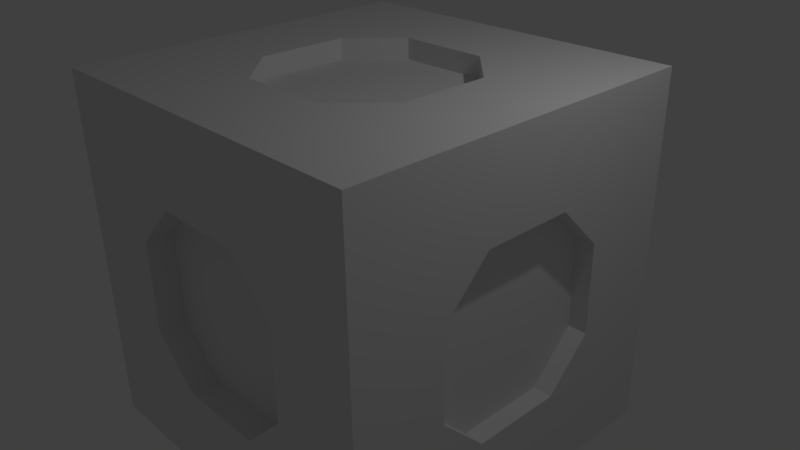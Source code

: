 # Source: Cube.blend  (saved by Blender 2.77.0; exported with 4.5.12 LTS)
import bpy
from mathutils import Matrix  # noqa: F401  (used for matrix-valued properties, if any)

bpy.ops.wm.read_factory_settings(use_empty=True)
scene = bpy.context.scene
scene.name = 'Scene'

# ---- collections
col_collection_1 = bpy.data.collections.new('Collection 1'); scene.collection.children.link(col_collection_1)

# ---- materials (node trees are filled in below, after node groups)
mat_material = bpy.data.materials.new('Material')
mat_material.alpha_threshold = 0.0
mat_material.use_transparent_shadow = False
mat_material.roughness = 0.5
mat_material.line_color = (0.0, 0.0, 0.0, 1.0)

# ---- material node trees

# ---- world
world_world = bpy.data.worlds.new('World'); scene.world = world_world
world_world.color = (0.05088, 0.05088, 0.05088)
world_world.use_sun_shadow = False
world_world.sun_shadow_jitter_overblur = 0.0
world_world.cycles.sampling_method = 'MANUAL'

# ---- cameras
cam_camera = bpy.data.cameras.new('Camera')
cam_camera.clip_end = 100.0
cam_camera.lens = 35.0
cam_camera.sensor_width = 32.0
cam_camera.sensor_height = 18.0
cam_camera.ortho_scale = 7.314
cam_camera.dof.focus_distance = 0.0
cam_camera.dof.aperture_fstop = 128.0

# ---- lights
light_lamp = bpy.data.lights.new('Lamp', 'POINT')
light_lamp.transmission_factor = 0.0
light_lamp.cutoff_distance = 30.0
light_lamp.energy = 100.0
light_lamp.shadow_buffer_clip_start = 1.001
light_lamp.shadow_soft_size = 0.1
light_lamp.shadow_maximum_resolution = 0.006
light_lamp.use_absolute_resolution = True

# ---- meshes
me_cube = bpy.data.meshes.new('Cube')
me_cube.from_pydata([(1.0, 1.0, -1.0), (1.0, -1.0, -1.0), (-1.0, -1.0, -1.0), (-1.0, 1.0, -1.0), (1.0, 1.0, 1.0), (1.0, -1.0, 1.0), (-1.0, -1.0, 1.0), (-1.0, 1.0, 1.0), (1.0, -5.96e-08, -1.0), (1.788e-07, 1.0, -1.0), (1.0, 1.0, 0.0), (0.0, -1.0, -1.0), (1.0, -1.0, 0.0), (-1.0, 2.98e-07, -1.0), (-1.0, -1.0, 0.0), (-1.0, 1.0, 0.0), (1.0, -5.364e-07, 1.0), (2.384e-07, 1.0, 1.0), (-5.364e-07, -1.0, 1.0), (-1.0, 1.788e-07, 1.0), (-4.172e-07, -1.0, 0.5), (0.25, -1.0, 0.5), (0.5, -1.0, 0.0), (0.5, -1.0, 0.25), (-0.5, 0.25, 0.8728), (0.25, -0.5, -0.8862), (1.0, -0.5, -1.0), (-0.5, 1.0, -1.0), (1.0, 1.0, 0.5), (-0.5, -1.0, -1.0), (1.0, -1.0, 0.5), (-1.0, 0.5, -1.0), (-1.0, -1.0, 0.5), (-1.0, 1.0, 0.5), (1.0, -0.5, 1.0), (-0.5, 1.0, 1.0), (-0.5, -1.0, 1.0), (-1.0, 0.5, 1.0), (1.0, 0.5, -1.0), (0.5, 1.0, -1.0), (1.0, 1.0, -0.5), (0.5, -1.0, -1.0), (1.0, -1.0, -0.5), (-1.0, -0.5, -1.0), (-1.0, -1.0, -0.5), (-1.0, 1.0, -0.5), (1.0, 0.5, 1.0), (0.5, 1.0, 1.0), (0.5, -1.0, 1.0), (-1.0, -0.5, 1.0), (-0.5, 1.0, 0.0), (0.5, 1.0, 0.0), (2.384e-07, 1.0, 0.5), (2.086e-07, 1.0, -0.5), (-1.0, 0.5, 0.0), (-1.0, -0.5, 0.0), (-1.0, 2.682e-07, -0.5), (-1.0, 2.086e-07, 0.5), (-0.5, -1.0, 0.0), (0.5, -1.0, 0.0), (-1.49e-07, -1.0, -0.5), (-4.172e-07, -1.0, 0.5), (1.0, -0.5, 0.0), (1.0, 0.5, 0.0), (1.0, -1.788e-07, -0.5), (1.0, -4.172e-07, 0.5), (-3.427e-07, -0.5, 1.0), (4.47e-08, 0.5, 1.0), (0.5, -3.576e-07, 1.0), (-0.5, 0.0, 1.0), (-0.5, 2.086e-07, -1.0), (0.5, 2.98e-08, -1.0), (1.192e-07, 0.5, -1.0), (2.98e-08, -0.5, -1.0), (0.5, -0.5, -1.0), (0.5, 0.5, -1.0), (-0.5, 0.5, -1.0), (-0.5, 0.5, 1.0), (0.5, 0.5, 1.0), (0.5, -0.5, 1.0), (1.0, 0.5, 0.5), (1.0, 0.5, -0.5), (1.0, -0.5, -0.5), (0.5, -1.0, 0.5), (0.5, -1.0, -0.5), (-0.5, -1.0, -0.5), (-1.0, -0.5, 0.5), (-1.0, -0.5, -0.5), (-1.0, 0.5, -0.5), (0.5, 1.0, -0.5), (0.5, 1.0, 0.5), (-0.5, 1.0, 0.5), (-0.5, 1.0, -0.5), (-1.0, 0.5, 0.5), (-0.5, -1.0, 0.5), (1.0, -0.5, 0.5), (-0.5, -0.5, 1.0), (-0.5, -0.5, -1.0), (1.0, -0.75, -1.0), (-0.75, 1.0, -1.0), (1.0, 1.0, 0.75), (-0.75, -1.0, -1.0), (1.0, -1.0, 0.75), (-1.0, 0.75, -1.0), (-1.0, -1.0, 0.75), (-1.0, 1.0, 0.75), (1.0, -0.75, 1.0), (-0.75, 1.0, 1.0), (-0.75, -1.0, 1.0), (-1.0, 0.75, 1.0), (1.0, 0.25, -1.0), (0.25, 1.0, -1.0), (1.0, 1.0, -0.25), (0.25, -1.0, -1.0), (1.0, -1.0, -0.25), (-1.0, -0.25, -1.0), (-1.0, -1.0, -0.25), (-1.0, 1.0, -0.25), (1.0, 0.25, 1.0), (0.25, 1.0, 1.0), (0.25, -1.0, 1.0), (-1.0, -0.25, 1.0), (-0.75, 1.0, 0.0), (2.384e-07, 1.0, 0.75), (-1.0, 0.75, 0.0), (-1.0, 2.831e-07, -0.75), (-0.75, -1.0, 0.0), (-7.451e-08, -1.0, -0.75), (1.0, -0.75, 0.0), (1.0, -1.192e-07, -0.75), (-4.396e-07, -0.75, 1.0), (0.75, -4.47e-07, 1.0), (-0.75, 2.533e-07, -1.0), (1.49e-07, 0.75, -1.0), (1.0, -0.25, -1.0), (-0.25, 1.0, -1.0), (1.0, 1.0, 0.25), (-0.25, -1.0, -1.0), (1.0, -1.0, 0.25), (-1.0, 0.25, -1.0), (-1.0, -1.0, 0.25), (-1.0, 1.0, 0.25), (1.0, -0.25, 1.0), (-0.25, 1.0, 1.0), (-0.25, -1.0, 1.0), (-1.0, 0.25, 1.0), (1.0, 0.75, -1.0), (0.75, 1.0, -1.0), (1.0, 1.0, -0.75), (0.75, -1.0, -1.0), (1.0, -1.0, -0.75), (-1.0, -0.75, -1.0), (-1.0, -1.0, -0.75), (-1.0, 1.0, -0.75), (1.0, 0.75, 1.0), (0.75, 1.0, 1.0), (0.75, -1.0, 1.0), (-1.0, -0.75, 1.0), (0.75, 1.0, 0.0), (1.937e-07, 1.0, -0.75), (-1.0, -0.75, 0.0), (-1.0, 1.937e-07, 0.75), (0.75, -1.0, 0.0), (-4.768e-07, -1.0, 0.75), (1.0, 0.75, 0.0), (1.0, -4.768e-07, 0.75), (1.416e-07, 0.75, 1.0), (-0.75, 8.941e-08, 1.0), (0.75, -1.49e-08, -1.0), (1.49e-08, -0.75, -1.0), (0.25, -0.5, -1.0), (0.75, -0.5, -1.0), (0.5, -0.25, -1.0), (0.5, -0.75, -1.0), (0.25, 0.5, -1.0), (0.75, 0.5, -1.0), (0.5, 0.75, -1.0), (0.5, 0.25, -1.0), (-0.75, 0.5, -1.0), (-0.25, 0.5, -1.0), (-0.5, 0.75, -1.0), (-0.5, 0.25, -1.0), (-0.5, 0.25, 1.0), (-0.5, 0.75, 1.0), (-0.25, 0.5, 1.0), (-0.75, 0.5, 1.0), (0.5, 0.25, 1.0), (0.5, 0.75, 1.0), (0.75, 0.5, 1.0), (0.25, 0.5, 1.0), (0.5, -0.75, 1.0), (0.5, -0.25, 1.0), (0.75, -0.5, 1.0), (0.25, -0.5, 1.0), (1.0, 0.25, 0.5), (1.0, 0.75, 0.5), (1.0, 0.5, 0.25), (1.0, 0.5, 0.75), (1.0, 0.25, -0.5), (1.0, 0.75, -0.5), (1.0, 0.5, -0.75), (1.0, 0.5, -0.25), (1.0, -0.75, -0.5), (1.0, -0.25, -0.5), (1.0, -0.5, -0.75), (1.0, -0.5, -0.25), (0.25, -1.0, 0.5), (0.75, -1.0, 0.5), (0.5, -1.0, 0.25), (0.5, -1.0, 0.75), (0.25, -1.0, -0.5), (0.75, -1.0, -0.5), (0.5, -1.0, -0.75), (0.5, -1.0, -0.25), (-0.75, -1.0, -0.5), (-0.25, -1.0, -0.5), (-0.5, -1.0, -0.75), (-0.5, -1.0, -0.25), (-1.0, -0.25, 0.5), (-1.0, -0.75, 0.5), (-1.0, -0.5, 0.25), (-1.0, -0.5, 0.75), (-1.0, -0.25, -0.5), (-1.0, -0.75, -0.5), (-1.0, -0.5, -0.75), (-1.0, -0.5, -0.25), (-1.0, 0.75, -0.5), (-1.0, 0.25, -0.5), (-1.0, 0.5, -0.75), (-1.0, 0.5, -0.25), (0.25, 1.0, -0.5), (0.75, 1.0, -0.5), (0.5, 1.0, -0.25), (0.5, 1.0, -0.75), (0.25, 1.0, 0.5), (0.75, 1.0, 0.5), (0.5, 1.0, 0.75), (0.5, 1.0, 0.25), (-0.75, 1.0, 0.5), (-0.25, 1.0, 0.5), (-0.5, 1.0, 0.75), (-0.5, 1.0, 0.25), (-0.75, 1.0, -0.5), (-0.25, 1.0, -0.5), (-0.5, 1.0, -0.25), (-0.5, 1.0, -0.75), (-1.0, 0.75, 0.5), (-1.0, 0.25, 0.5), (-1.0, 0.5, 0.25), (-1.0, 0.5, 0.75), (-0.75, -1.0, 0.5), (-0.25, -1.0, 0.5), (-0.5, -1.0, 0.25), (-0.5, -1.0, 0.75), (1.0, -0.75, 0.5), (1.0, -0.25, 0.5), (1.0, -0.5, 0.25), (1.0, -0.5, 0.75), (-0.5, -0.75, 1.0), (-0.5, -0.25, 1.0), (-0.25, -0.5, 1.0), (-0.75, -0.5, 1.0), (-0.75, -0.5, -1.0), (-0.25, -0.5, -1.0), (-0.5, -0.25, -1.0), (-0.5, -0.75, -1.0), (-0.25, -0.75, -1.0), (-0.75, -0.25, -1.0), (-0.75, -0.25, 1.0), (-0.25, -0.75, 1.0), (1.0, -0.25, 0.75), (1.0, -0.75, 0.25), (-0.25, -1.0, 0.75), (-0.75, -1.0, 0.25), (-1.0, 0.25, 0.75), (-1.0, 0.75, 0.25), (-0.25, 1.0, -0.75), (-0.75, 1.0, -0.25), (-0.25, 1.0, 0.75), (-0.75, 1.0, 0.75), (0.75, 1.0, 0.25), (0.75, 1.0, 0.75), (0.25, 1.0, 0.75), (0.75, 1.0, -0.75), (0.75, 1.0, -0.25), (-1.0, 0.25, -0.75), (-1.0, 0.75, -0.75), (-1.0, -0.75, -0.25), (-1.0, -0.75, -0.75), (-1.0, -0.25, -0.75), (-1.0, -0.75, 0.75), (-1.0, -0.75, 0.25), (-0.25, -1.0, -0.75), (-0.75, -1.0, -0.75), (0.75, -1.0, -0.25), (0.75, -1.0, -0.75), (0.25, -1.0, -0.75), (0.75, -1.0, 0.75), (0.75, -1.0, 0.25), (1.0, -0.25, -0.75), (1.0, -0.75, -0.75), (1.0, 0.75, -0.25), (1.0, 0.75, -0.75), (1.0, 0.25, -0.75), (1.0, 0.75, 0.75), (1.0, 0.75, 0.25), (0.75, -0.25, 1.0), (0.75, -0.75, 1.0), (0.25, 0.75, 1.0), (0.75, 0.75, 1.0), (0.75, 0.25, 1.0), (-0.75, 0.75, 1.0), (-0.25, 0.75, 1.0), (-0.25, 0.75, -1.0), (-0.75, 0.75, -1.0), (0.75, 0.25, -1.0), (0.75, 0.75, -1.0), (0.25, 0.75, -1.0), (0.75, -0.75, -1.0), (0.75, -0.25, -1.0), (0.25, -0.75, -1.0), (-0.75, 0.25, -1.0), (-0.75, 0.25, 1.0), (0.25, -0.75, 1.0), (1.0, 0.25, 0.75), (1.0, -0.75, -0.25), (0.25, -1.0, 0.75), (-0.75, -1.0, -0.25), (-1.0, -0.25, 0.75), (-1.0, 0.75, -0.25), (0.25, 1.0, -0.75), (-0.75, 1.0, 0.25), (-0.75, 1.0, -0.75), (-1.0, 0.75, 0.75), (-0.75, -1.0, 0.75), (1.0, -0.75, 0.75), (-0.75, -0.75, 1.0), (-0.75, -0.75, -1.0), (0.25, -1.0, -0.5), (-1.49e-07, -1.0, -0.5), (-0.5, -1.0, 0.25), (-0.5, -1.0, 0.0), (0.5, -1.0, -0.25), (-0.25, -1.0, -0.5), (-0.5, -1.0, -0.25), (-0.25, -1.0, 0.5), (-4.68e-07, -1.206, 0.5), (-0.25, -1.206, 0.5), (-0.5, -1.206, -2.451e-08), (-0.5, -1.206, -0.25), (-0.5, -1.206, 0.25), (0.25, -1.206, -0.5), (-1.998e-07, -1.206, -0.5), (0.5, -1.206, -0.25), (0.5, -1.206, 0.25), (0.25, -1.206, 0.5), (-0.25, -1.206, -0.5), (0.5, -1.206, -2.451e-08), (1.0, 0.25, 0.5), (1.0, -4.172e-07, 0.5), (1.0, 0.5, 0.25), (1.0, 0.5, 0.0), (1.0, 0.25, -0.5), (1.0, -1.788e-07, -0.5), (1.0, -0.5, 0.25), (1.0, -0.5, 0.0), (1.0, 0.5, -0.25), (1.0, -0.25, -0.5), (1.0, -0.5, -0.25), (1.0, -0.25, 0.5), (0.8301, 0.25, 0.5), (0.8301, -3.878e-07, 0.5), (0.8301, 0.5, 0.25), (0.8301, 0.5, -9.476e-09), (0.8301, 0.25, -0.5), (0.8301, -1.493e-07, -0.5), (0.8301, -0.5, 0.25), (0.8301, -0.5, -9.476e-09), (0.8301, 0.5, -0.25), (0.8301, -0.25, -0.5), (0.8301, -0.5, -0.25), (0.8301, -0.25, 0.5), (0.25, 0.8498, -0.5), (1.766e-07, 0.8498, -0.5), (0.5, 0.8498, -0.25), (0.5, 0.8498, 1.017e-15), (0.25, 0.8498, 0.5), (2.064e-07, 0.8498, 0.5), (-0.5, 0.8498, -0.25), (-0.5, 0.8498, 1.017e-15), (0.5, 0.8498, 0.25), (-0.25, 0.8498, 0.5), (-0.5, 0.8498, 0.25), (-0.25, 0.8498, -0.5), (-0.8968, -0.25, 0.5), (-0.8968, 2.016e-07, 0.5), (-0.8968, -0.5, 0.25), (-0.8968, -0.5, 5.274e-09), (-0.8968, -0.25, -0.5), (-0.8968, 2.612e-07, -0.5), (-0.8968, 0.5, 0.25), (-0.8968, 0.5, 5.274e-09), (-0.8968, -0.5, -0.25), (-0.8968, 0.25, -0.5), (-0.8968, 0.5, -0.25), (-0.8968, 0.25, 0.5), (0.5, -1.324, -0.25), (0.5, -1.324, -0.5), (-0.25, -1.324, -0.5), (-0.5, -1.324, -0.5), (-0.5, -1.324, -0.25), (-0.25, -1.324, 0.5), (-0.5, -1.324, 0.5), (0.5, -1.324, 0.5), (0.25, -1.324, 0.5), (0.5, -1.324, 0.25), (0.25, -1.324, -0.5), (-0.5, -1.324, 0.25), (2.98e-08, -0.5, -0.8862), (0.5, -0.25, -0.8862), (0.5, 2.98e-08, -0.8862), (0.25, 0.5, -0.8862), (1.192e-07, 0.5, -0.8862), (-0.5, -0.25, -0.8862), (-0.5, 2.086e-07, -0.8862), (0.5, 0.25, -0.8862), (-0.25, 0.5, -0.8862), (-0.5, 0.25, -0.8862), (-0.25, -0.5, -0.8862), (-0.5, 0.0, 0.8728), (-0.25, 0.5, 0.8728), (4.47e-08, 0.5, 0.8728), (0.5, 0.25, 0.8728), (0.5, -3.576e-07, 0.8728), (-0.25, -0.5, 0.8728), (-3.427e-07, -0.5, 0.8728), (0.25, 0.5, 0.8728), (0.5, -0.25, 0.8728), (0.25, -0.5, 0.8728), (-0.5, -0.25, 0.8728)], [], [(337, 101, 2, 151), (336, 157, 6, 108), (335, 106, 5, 102), (334, 108, 6, 104), (333, 109, 7, 105), (332, 99, 3, 153), (331, 122, 15, 141), (210, 213, 342, 338), (330, 111, 9, 159), (329, 124, 15, 117), (59, 208, 23, 22), (328, 121, 19, 161), (327, 126, 14, 116), (353, 357, 354, 355, 346, 347, 350, 348, 349, 356, 352, 351), (326, 120, 18, 163), (325, 128, 12, 114), (208, 206, 21, 23), (324, 118, 16, 165), (323, 130, 18, 120), (67, 184, 430, 431), (322, 145, 19, 167), (321, 132, 13, 139), (170, 73, 418, 25), (320, 113, 11, 169), (172, 74, 170), (319, 171, 74, 172), (318, 149, 41, 173), (317, 174, 72, 133), (316, 175, 75, 176), (315, 168, 71, 177), (314, 178, 31, 103), (313, 179, 76, 180), (179, 181, 76), (184, 77, 182), (312, 183, 77, 184), (311, 109, 37, 185), (310, 186, 68, 131), (309, 187, 78, 188), (308, 166, 67, 189), (307, 190, 48, 156), (306, 191, 79, 192), (191, 193, 79), (196, 80, 194), (305, 195, 80, 196), (304, 154, 46, 197), (303, 198, 64, 129), (302, 199, 81, 200), (301, 164, 63, 201), (300, 202, 42, 150), (299, 203, 82, 204), (203, 205, 82), (84, 213, 406, 407), (298, 207, 83, 208), (297, 156, 48, 209), (296, 210, 60, 127), (295, 211, 84, 212), (294, 162, 59, 213), (293, 214, 44, 152), (292, 215, 85, 216), (208, 83, 413, 415), (220, 86, 218), (291, 219, 86, 220), (290, 157, 49, 221), (289, 222, 56, 125), (288, 223, 87, 224), (287, 160, 55, 225), (286, 226, 45, 153), (285, 227, 88, 228), (227, 229, 88), (232, 89, 230), (284, 231, 89, 232), (283, 147, 39, 233), (282, 234, 52, 123), (281, 235, 90, 236), (280, 158, 51, 237), (279, 238, 33, 105), (278, 239, 91, 240), (239, 241, 91), (277, 242, 45, 117), (244, 243, 92), (276, 135, 27, 245), (275, 246, 33, 141), (248, 247, 93), (274, 145, 37, 249), (273, 250, 32, 140), (213, 210, 416, 406), (272, 144, 36, 253), (271, 254, 30, 138), (256, 255, 95), (270, 142, 34, 257), (269, 258, 36, 144), (260, 259, 96), (268, 121, 49, 261), (267, 262, 43, 115), (264, 263, 97), (266, 137, 29, 265), (263, 266, 265, 97), (73, 169, 266, 263), (169, 11, 137, 266), (263, 264, 423, 428), (132, 267, 115, 13), (70, 264, 267, 132), (264, 97, 262, 267), (259, 268, 261, 96), (69, 167, 268, 259), (167, 19, 121, 268), (189, 67, 431, 436), (130, 269, 144, 18), (66, 260, 269, 130), (260, 96, 258, 269), (255, 270, 257, 95), (65, 165, 270, 255), (165, 16, 142, 270), (206, 61, 20, 21), (128, 271, 138, 12), (62, 256, 271, 128), (256, 95, 254, 271), (251, 272, 253, 94), (61, 163, 272, 251), (163, 18, 144, 272), (251, 252, 340, 345), (126, 273, 140, 14), (58, 252, 273, 126), (252, 94, 250, 273), (247, 274, 249, 93), (57, 161, 274, 247), (161, 19, 145, 274), (252, 58, 341, 340), (124, 275, 141, 15), (54, 248, 275, 124), (248, 93, 246, 275), (243, 276, 245, 92), (53, 159, 276, 243), (159, 9, 135, 276), (58, 217, 344, 341), (122, 277, 117, 15), (50, 244, 277, 122), (244, 92, 242, 277), (225, 55, 397, 402), (143, 278, 240, 35), (17, 123, 278, 143), (123, 52, 239, 278), (107, 279, 105, 7), (35, 240, 279, 107), (240, 91, 238, 279), (235, 280, 237, 90), (28, 136, 280, 235), (136, 10, 158, 280), (155, 281, 236, 47), (4, 100, 281, 155), (100, 28, 235, 281), (119, 282, 123, 17), (47, 236, 282, 119), (236, 90, 234, 282), (231, 283, 233, 89), (40, 148, 283, 231), (148, 0, 147, 283), (158, 284, 232, 51), (10, 112, 284, 158), (112, 40, 231, 284), (61, 251, 345, 20), (345, 340, 350, 347), (139, 285, 228, 31), (13, 125, 285, 139), (125, 56, 227, 285), (103, 286, 153, 3), (31, 228, 286, 103), (228, 88, 226, 286), (223, 287, 225, 87), (44, 116, 287, 223), (116, 14, 160, 287), (151, 288, 224, 43), (2, 152, 288, 151), (152, 44, 223, 288), (115, 289, 125, 13), (43, 224, 289, 115), (224, 87, 222, 289), (219, 290, 221, 86), (32, 104, 290, 219), (104, 6, 157, 290), (160, 291, 220, 55), (14, 140, 291, 160), (140, 32, 219, 291), (217, 215, 343, 344), (194, 65, 359, 358), (137, 292, 216, 29), (11, 127, 292, 137), (127, 60, 215, 292), (101, 293, 152, 2), (29, 216, 293, 101), (216, 85, 214, 293), (211, 294, 213, 84), (42, 114, 294, 211), (114, 12, 162, 294), (149, 295, 212, 41), (1, 150, 295, 149), (150, 42, 211, 295), (113, 296, 127, 11), (41, 212, 296, 113), (212, 84, 210, 296), (207, 297, 209, 83), (30, 102, 297, 207), (102, 5, 156, 297), (162, 298, 208, 59), (12, 138, 298, 162), (138, 30, 207, 298), (60, 210, 338, 339), (241, 239, 391, 392), (134, 299, 204, 26), (8, 129, 299, 134), (129, 64, 203, 299), (98, 300, 150, 1), (26, 204, 300, 98), (204, 82, 202, 300), (199, 301, 201, 81), (40, 112, 301, 199), (112, 10, 164, 301), (146, 302, 200, 38), (0, 148, 302, 146), (148, 40, 199, 302), (110, 303, 129, 8), (38, 200, 303, 110), (200, 81, 198, 303), (195, 304, 197, 80), (28, 100, 304, 195), (100, 4, 154, 304), (164, 305, 196, 63), (10, 136, 305, 164), (136, 28, 195, 305), (215, 60, 339, 343), (436, 431, 430, 24, 429, 439, 434, 435, 438, 437, 433, 432), (142, 306, 192, 34), (16, 131, 306, 142), (131, 68, 191, 306), (106, 307, 156, 5), (34, 192, 307, 106), (192, 79, 190, 307), (187, 308, 189, 78), (47, 119, 308, 187), (119, 17, 166, 308), (154, 309, 188, 46), (4, 155, 309, 154), (155, 47, 187, 309), (118, 310, 131, 16), (46, 188, 310, 118), (188, 78, 186, 310), (183, 311, 185, 77), (35, 107, 311, 183), (107, 7, 109, 311), (166, 312, 184, 67), (17, 143, 312, 166), (143, 35, 183, 312), (66, 193, 438, 435), (425, 420, 419, 25, 418, 428, 423, 424, 427, 426, 422, 421), (135, 313, 180, 27), (9, 133, 313, 135), (133, 72, 179, 313), (99, 314, 103, 3), (27, 180, 314, 99), (180, 76, 178, 314), (175, 315, 177, 75), (38, 110, 315, 175), (110, 8, 168, 315), (147, 316, 176, 39), (0, 146, 316, 147), (146, 38, 175, 316), (111, 317, 133, 9), (39, 176, 317, 111), (176, 75, 174, 317), (171, 318, 173, 74), (26, 98, 318, 171), (98, 1, 149, 318), (168, 319, 172, 71), (8, 134, 319, 168), (134, 26, 171, 319), (179, 72, 422, 426), (170, 320, 169, 73), (74, 173, 320, 170), (173, 41, 113, 320), (75, 177, 174), (178, 321, 139, 31), (76, 181, 321, 178), (181, 70, 132, 321), (182, 322, 167, 69), (77, 185, 322, 182), (185, 37, 145, 322), (78, 189, 186), (190, 323, 120, 48), (79, 193, 323, 190), (193, 66, 130, 323), (194, 324, 165, 65), (80, 197, 324, 194), (197, 46, 118, 324), (81, 201, 198), (202, 325, 114, 42), (82, 205, 325, 202), (205, 62, 128, 325), (206, 326, 163, 61), (83, 209, 326, 206), (209, 48, 120, 326), (94, 252, 417, 412), (214, 327, 116, 44), (85, 217, 327, 214), (217, 58, 126, 327), (218, 328, 161, 57), (86, 221, 328, 218), (221, 49, 121, 328), (87, 225, 222), (226, 329, 117, 45), (88, 229, 329, 226), (229, 54, 124, 329), (230, 330, 159, 53), (89, 233, 330, 230), (233, 39, 111, 330), (90, 237, 234), (238, 331, 141, 33), (91, 241, 331, 238), (241, 50, 122, 331), (242, 332, 153, 45), (92, 245, 332, 242), (245, 27, 99, 332), (246, 333, 105, 33), (93, 249, 333, 246), (249, 37, 109, 333), (250, 334, 104, 32), (94, 253, 334, 250), (253, 36, 108, 334), (254, 335, 102, 30), (95, 257, 335, 254), (257, 34, 106, 335), (258, 336, 108, 36), (96, 261, 336, 258), (261, 49, 157, 336), (262, 337, 151, 43), (97, 265, 337, 262), (265, 29, 101, 337), (213, 59, 22, 342), (22, 23, 354, 357), (20, 345, 347, 346), (23, 21, 355, 354), (340, 341, 348, 350), (344, 343, 356, 349), (342, 22, 357, 353), (338, 342, 353, 351), (21, 20, 346, 355), (341, 344, 349, 348), (339, 338, 351, 352), (343, 339, 352, 356), (368, 367, 379, 380), (255, 256, 364, 369), (203, 64, 363, 367), (64, 198, 362, 363), (256, 62, 365, 364), (65, 255, 369, 359), (196, 194, 358, 360), (201, 63, 361, 366), (63, 196, 360, 361), (62, 205, 368, 365), (198, 201, 366, 362), (205, 203, 367, 368), (378, 373, 372, 370, 371, 381, 376, 377, 380, 379, 375, 374), (365, 368, 380, 377), (364, 365, 377, 376), (360, 358, 370, 372), (358, 359, 371, 370), (359, 369, 381, 371), (366, 361, 373, 378), (362, 366, 378, 374), (361, 360, 372, 373), (369, 364, 376, 381), (367, 363, 375, 379), (363, 362, 374, 375), (390, 385, 384, 382, 383, 393, 388, 389, 392, 391, 387, 386), (230, 53, 383, 382), (239, 52, 387, 391), (244, 50, 389, 388), (52, 234, 386, 387), (234, 237, 390, 386), (53, 243, 393, 383), (232, 230, 382, 384), (243, 244, 388, 393), (237, 51, 385, 390), (51, 232, 384, 385), (50, 241, 392, 389), (402, 397, 396, 394, 395, 405, 400, 401, 404, 403, 399, 398), (55, 220, 396, 397), (54, 229, 404, 401), (220, 218, 394, 396), (248, 54, 401, 400), (57, 247, 405, 395), (218, 57, 395, 394), (227, 56, 399, 403), (222, 225, 402, 398), (56, 222, 398, 399), (229, 227, 403, 404), (247, 248, 400, 405), (415, 413, 414), (408, 410, 409), (417, 411, 412), (407, 406, 416), (206, 208, 415, 414), (252, 251, 411, 417), (251, 94, 412, 411), (217, 85, 409, 410), (83, 206, 414, 413), (215, 217, 410, 408), (210, 84, 407, 416), (85, 215, 408, 409), (73, 263, 428, 418), (172, 170, 25, 419), (72, 174, 421, 422), (177, 71, 420, 425), (71, 172, 419, 420), (174, 177, 425, 421), (181, 179, 426, 427), (264, 70, 424, 423), (70, 181, 427, 424), (193, 191, 437, 438), (186, 189, 436, 432), (184, 182, 24, 430), (260, 66, 435, 434), (259, 260, 434, 439), (182, 69, 429, 24), (191, 68, 433, 437), (69, 259, 439, 429), (68, 186, 432, 433)])
me_cube.materials.append(mat_material)
me_cube.use_remesh_preserve_volume = False
me_cube.use_remesh_preserve_attributes = False
me_cube.use_mirror_vertex_groups = False
me_cube.update()

# ---- objects
ob_cube = bpy.data.objects.new('Cube', me_cube)
ob_lamp = bpy.data.objects.new('Lamp', light_lamp)
ob_camera = bpy.data.objects.new('Camera', cam_camera)

# ---- transforms, parenting, visibility, modifiers, constraints
ob_cube.location = (0.0, 0.0, 0.0)
ob_cube.scale = (-2.469, -2.469, -2.469)
ob_cube.lock_rotations_4d = False
ob_cube.empty_display_type = 'ARROWS'
ob_cube.lineart.crease_threshold = 0.0
ob_lamp.location = (4.076, 1.005, 5.904)
ob_lamp.rotation_euler = (0.6503, 0.05522, 1.866)
ob_lamp.lock_rotations_4d = False
ob_lamp.empty_display_type = 'ARROWS'
ob_lamp.color = (0.0, 0.0, 0.0, 0.0)
ob_lamp.lineart.crease_threshold = 0.0
ob_camera.location = (7.481, -6.508, 5.344)
ob_camera.rotation_euler = (1.109, 0.01082, 0.8149)
ob_camera.lock_rotations_4d = False
ob_camera.empty_display_type = 'ARROWS'
ob_camera.color = (0.0, 0.0, 0.0, 0.0)
ob_camera.display_type = 'WIRE'
ob_camera.lineart.crease_threshold = 0.0

# ---- collection membership
col_collection_1.objects.link(ob_cube)
col_collection_1.objects.link(ob_lamp)
col_collection_1.objects.link(ob_camera)

# ---- scene / render settings (as saved in the file)
scene.camera = ob_camera
scene.frame_start = 1; scene.frame_end = 250; scene.frame_set(1)
scene.render.engine = 'BLENDER_EEVEE_NEXT'
scene.render.resolution_percentage = 50
scene.render.dither_intensity = 0.0
scene.cycles.use_denoising = False
scene.cycles.samples = 128
scene.cycles.sampling_pattern = 'TABULATED_SOBOL'
scene.cycles.light_sampling_threshold = 0.0
scene.cycles.use_adaptive_sampling = False
scene.cycles.use_light_tree = False
scene.cycles.blur_glossy = 0.0
scene.cycles.sample_clamp_indirect = 0.0
scene.view_settings.view_transform = 'Standard'
bpy.context.view_layer.update()
